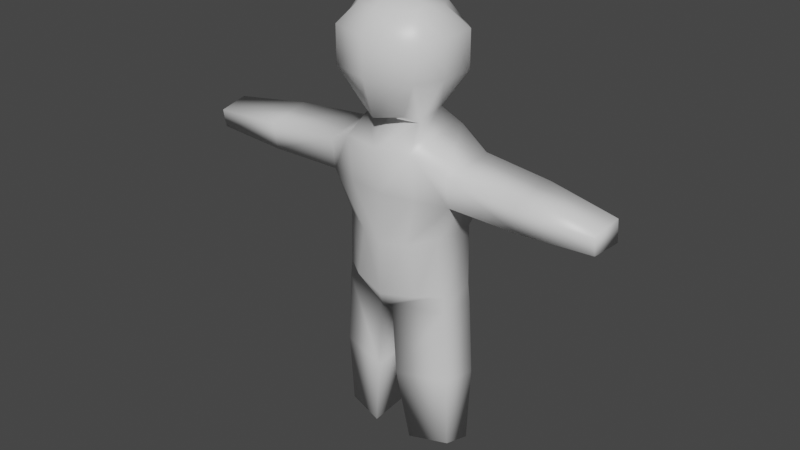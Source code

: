 # Source: person.blend  (saved by Blender 2.92.15; exported with 4.5.12 LTS)
import bpy
from mathutils import Matrix  # noqa: F401  (used for matrix-valued properties, if any)

bpy.ops.wm.read_factory_settings(use_empty=True)
scene = bpy.context.scene
scene.name = 'Scene'

# ---- collections
col_collection = bpy.data.collections.new('Collection'); scene.collection.children.link(col_collection)

# ---- materials (node trees are filled in below, after node groups)
mat_material = bpy.data.materials.new('Material')
mat_material.alpha_threshold = 0.0
mat_material.use_transparent_shadow = False
mat_material.line_color = (0.0, 0.0, 0.0, 1.0)

# ---- material node trees
mat_material.use_nodes = True; mat_material.node_tree.nodes.clear()
_N = mat_material.node_tree.nodes; _L = mat_material.node_tree.links
n0 = _N.new('ShaderNodeOutputMaterial'); n0.name = 'Material Output'; n0.location = (300, 300)
n1 = _N.new('ShaderNodeBsdfPrincipled'); n1.name = 'Principled BSDF'; n1.location = (10, 300)
n1.distribution = 'GGX'
n1.subsurface_method = 'BURLEY'
n1.inputs[2].default_value = 0.4
n1.inputs[3].default_value = 1.45
n1.inputs[27].default_value = (0.0, 0.0, 0.0, 1.0)
n1.inputs[28].default_value = 1.0
_L.new(n1.outputs[0], n0.inputs[0])
n0.is_active_output = True

# ---- world
world_world = bpy.data.worlds.new('World'); scene.world = world_world
world_world.use_nodes = True; world_world.node_tree.nodes.clear()
_N = world_world.node_tree.nodes; _L = world_world.node_tree.links
n0 = _N.new('ShaderNodeOutputWorld'); n0.name = 'World Output'; n0.location = (300, 300)
n1 = _N.new('ShaderNodeBackground'); n1.name = 'Background'; n1.location = (10, 300)
n1.inputs[0].default_value = (0.05088, 0.05088, 0.05088, 1.0)
_L.new(n1.outputs[0], n0.inputs[0])
n0.is_active_output = True
world_world.color = (0.05088, 0.05088, 0.05088)
world_world.use_sun_shadow = False
world_world.sun_shadow_jitter_overblur = 0.0

# ---- meshes
me_cube = bpy.data.meshes.new('Cube')
me_cube.from_pydata([(0.4358, 0.475, 0.6677), (0.3127, 0.5472, -0.8728), (0.5397, -0.545, 0.6808), (0.4166, -0.5843, -1.004), (0.7812, -0.814, -0.3333), (0.7812, -0.814, 0.3333), (0.6773, 0.6062, -0.3333), (0.6773, 0.6062, 0.3333), (0.5764, 0.2021, 0.6677), (0.6339, -0.3333, 0.7858), (0.5243, -0.3333, -1.155), (0.5243, 0.2415, -1.024), (1.0, 0.3333, -0.3333), (1.0, -0.3333, -0.3333), (1.0, 0.3333, 0.3333), (1.0, -0.3333, 0.3333), (0.6523, -0.7193, -1.528), (0.731, 0.5564, -1.38), (0.6514, -0.6293, -2.386), (0.7301, 0.6464, -2.375), (1.231, -0.5229, -1.834), (1.309, 0.4296, -1.686), (1.308, 0.5196, -2.39), (1.23, -0.433, -2.401), (0.6471, -0.5346, -4.226), (0.7258, 0.6607, -4.215), (1.016, -0.2916, -4.171), (1.094, 0.343, -4.16), (1.012, 0.4322, -3.098), (0.5375, 0.6535, -3.258), (0.9334, -0.363, -3.108), (0.4588, -0.5825, -3.269), (3.923, -0.5345, -1.966), (3.971, 0.04018, -1.876), (3.97, 0.09447, -2.301), (3.923, -0.4802, -2.307), (2.643, 0.3521, -2.373), (2.573, -0.4939, -2.382), (2.574, -0.5738, -1.879), (2.643, 0.2722, -1.747), (0.1166, -0.5296, -4.557), (0.1953, 0.6657, -4.547), (1.051, -0.2866, -4.502), (1.129, 0.348, -4.492), (0.394, -0.3839, -7.343), (0.4553, 0.5471, -7.335), (1.122, -0.1947, -7.267), (1.183, 0.2996, -7.371), (0.1993, -0.5208, -5.952), (1.133, -0.2778, -5.876), (1.212, 0.3568, -5.937), (0.2781, 0.6745, -5.942), (-0.4358, 0.475, 0.6677), (-0.3127, 0.5472, -0.8728), (-0.5397, -0.545, 0.6808), (-0.4166, -0.5843, -1.004), (-0.7812, -0.814, -0.3333), (-0.7812, -0.814, 0.3333), (-0.6773, 0.6062, -0.3333), (-0.6773, 0.6062, 0.3333), (0.0, 0.662, -0.925), (0.0, -0.8075, 0.7109), (0.0, -0.8469, -1.038), (0.0, 0.5898, 0.7023), (0.0, 0.7211, 0.3333), (0.0, 0.7211, -0.3333), (0.0, -1.077, 0.3333), (0.0, -1.077, -0.3333), (-0.5764, 0.2021, 0.6677), (-0.6339, -0.3333, 0.7858), (-0.5243, -0.3333, -1.155), (-0.5243, 0.2415, -1.024), (0.0, 0.363, -1.13), (0.0, -0.4534, -1.144), (0.0, 0.2021, 0.8591), (0.0, -0.3333, 0.9772), (-1.0, 0.3333, -0.3333), (-1.0, -0.3333, -0.3333), (-1.0, 0.3333, 0.3333), (-1.0, -0.3333, 0.3333), (-0.6523, -0.7193, -1.528), (-0.731, 0.5564, -1.38), (0.0, 0.5811, -1.546), (0.0, -0.8202, -1.56), (-0.6514, -0.6293, -2.386), (-0.7301, 0.6464, -2.375), (0.0, 0.6711, -2.387), (0.0, -0.7302, -2.388), (-1.231, -0.5229, -1.834), (-1.309, 0.4296, -1.686), (-1.308, 0.5196, -2.39), (-1.23, -0.433, -2.401), (-0.6471, -0.5346, -4.226), (-0.7258, 0.6607, -4.215), (0.0, 0.6854, -4.227), (0.0, -0.7159, -4.304), (-1.016, -0.2916, -4.171), (-1.094, 0.343, -4.16), (-1.012, 0.4322, -3.098), (0.0, 0.6782, -3.27), (-0.5375, 0.6535, -3.258), (-0.9334, -0.363, -3.108), (0.0, -0.7231, -3.308), (-0.4588, -0.5825, -3.269), (-3.923, -0.5345, -1.966), (-3.971, 0.04018, -1.876), (-3.97, 0.09447, -2.301), (-3.923, -0.4802, -2.307), (-2.643, 0.3521, -2.373), (-2.573, -0.4939, -2.382), (-2.574, -0.5738, -1.879), (-2.643, 0.2722, -1.747), (-0.1166, -0.5296, -4.557), (-0.1953, 0.6657, -4.547), (0.0, 0.6904, -4.559), (0.0, -0.6258, -4.55), (-1.051, -0.2866, -4.502), (-1.129, 0.348, -4.492), (-0.394, -0.3839, -7.343), (-0.4553, 0.5471, -7.335), (-1.122, -0.1947, -7.267), (-1.183, 0.2996, -7.371), (-0.1993, -0.5208, -5.952), (-1.133, -0.2778, -5.876), (-1.212, 0.3568, -5.937), (-0.2781, 0.6745, -5.942)], [], [(60, 65, 6, 1), (3, 4, 67, 62), (65, 64, 7, 6), (73, 10, 3, 62), (15, 9, 2, 5), (64, 63, 0, 7), (10, 13, 4, 3), (4, 5, 66, 67), (5, 2, 61, 66), (9, 75, 61, 2), (13, 15, 5, 4), (6, 7, 14, 12), (12, 14, 15, 13), (0, 63, 74, 8), (8, 74, 75, 9), (1, 6, 12, 11), (11, 12, 13, 10), (7, 0, 8, 14), (14, 8, 9, 15), (60, 1, 11, 72), (11, 10, 16, 17), (16, 83, 87, 18), (10, 73, 83, 16), (72, 11, 17, 82), (28, 30, 26, 27), (82, 17, 19, 86), (29, 28, 27, 25), (37, 36, 34, 35), (19, 17, 21, 22), (16, 18, 23, 20), (17, 16, 20, 21), (25, 27, 43, 41), (94, 25, 41, 114), (31, 102, 95, 24), (30, 31, 24, 26), (99, 29, 25, 94), (86, 19, 29, 99), (23, 18, 31, 30), (18, 87, 102, 31), (19, 22, 28, 29), (22, 23, 30, 28), (33, 32, 35, 34), (39, 38, 32, 33), (38, 37, 35, 32), (36, 39, 33, 34), (22, 21, 39, 36), (20, 23, 37, 38), (21, 20, 38, 39), (23, 22, 36, 37), (114, 41, 40, 115), (49, 48, 44, 46), (24, 95, 115, 40), (26, 24, 40, 42), (27, 26, 42, 43), (44, 45, 47, 46), (50, 49, 46, 47), (48, 51, 45, 44), (51, 50, 47, 45), (41, 43, 50, 51), (40, 41, 51, 48), (43, 42, 49, 50), (42, 40, 48, 49), (60, 53, 58, 65), (55, 62, 67, 56), (65, 58, 59, 64), (73, 62, 55, 70), (79, 57, 54, 69), (64, 59, 52, 63), (70, 55, 56, 77), (56, 67, 66, 57), (57, 66, 61, 54), (69, 54, 61, 75), (77, 56, 57, 79), (58, 76, 78, 59), (76, 77, 79, 78), (52, 68, 74, 63), (68, 69, 75, 74), (53, 71, 76, 58), (71, 70, 77, 76), (59, 78, 68, 52), (78, 79, 69, 68), (60, 72, 71, 53), (71, 81, 80, 70), (80, 84, 87, 83), (70, 80, 83, 73), (72, 82, 81, 71), (98, 97, 96, 101), (82, 86, 85, 81), (100, 93, 97, 98), (109, 107, 106, 108), (85, 90, 89, 81), (80, 88, 91, 84), (81, 89, 88, 80), (93, 113, 117, 97), (94, 114, 113, 93), (103, 92, 95, 102), (101, 96, 92, 103), (99, 94, 93, 100), (86, 99, 100, 85), (91, 101, 103, 84), (84, 103, 102, 87), (85, 100, 98, 90), (90, 98, 101, 91), (105, 106, 107, 104), (111, 105, 104, 110), (110, 104, 107, 109), (108, 106, 105, 111), (90, 108, 111, 89), (88, 110, 109, 91), (89, 111, 110, 88), (91, 109, 108, 90), (114, 115, 112, 113), (123, 120, 118, 122), (92, 112, 115, 95), (96, 116, 112, 92), (97, 117, 116, 96), (118, 120, 121, 119), (124, 121, 120, 123), (122, 118, 119, 125), (125, 119, 121, 124), (113, 125, 124, 117), (112, 122, 125, 113), (117, 124, 123, 116), (116, 123, 122, 112)])
me_cube.polygons.foreach_set('use_smooth', [True] * 124)
_uv = me_cube.uv_layers.new(name='UVMap')
_uv.uv.foreach_set('vector', [0.375, 0.375, 0.4583, 0.375, 0.4583, 0.5, 0.375, 0.5, 0.375, 0.75, 0.4583, 0.75, 0.4583, 0.875, 0.375, 0.875, 0.4583, 0.375, 0.5417, 0.375, 0.5417, 0.5, 0.4583, 0.5, 0.25, 0.6667, 0.375, 0.6667, 0.375, 0.75, 0.25, 0.75, 0.5417, 0.6667, 0.625, 0.6667, 0.625, 0.75, 0.5417, 0.75, 0.5417, 0.375, 0.625, 0.375, 0.625, 0.5, 0.5417, 0.5, 0.375, 0.6667, 0.4583, 0.6667, 0.4583, 0.75, 0.375, 0.75, 0.4583, 0.75, 0.5417, 0.75, 0.5417, 0.875, 0.4583, 0.875, 0.5417, 0.75, 0.625, 0.75, 0.625, 0.875, 0.5417, 0.875, 0.625, 0.6667, 0.75, 0.6667, 0.75, 0.75, 0.625, 0.75, 0.4583, 0.6667, 0.5417, 0.6667, 0.5417, 0.75, 0.4583, 0.75, 0.4583, 0.5, 0.5417, 0.5, 0.5417, 0.5833, 0.4583, 0.5833, 0.4583, 0.5833, 0.5417, 0.5833, 0.5417, 0.6667, 0.4583, 0.6667, 0.625, 0.5, 0.75, 0.5, 0.75, 0.5833, 0.625, 0.5833, 0.625, 0.5833, 0.75, 0.5833, 0.75, 0.6667, 0.625, 0.6667, 0.375, 0.5, 0.4583, 0.5, 0.4583, 0.5833, 0.375, 0.5833, 0.375, 0.5833, 0.4583, 0.5833, 0.4583, 0.6667, 0.375, 0.6667, 0.5417, 0.5, 0.625, 0.5, 0.625, 0.5833, 0.5417, 0.5833, 0.5417, 0.5833, 0.625, 0.5833, 0.625, 0.6667, 0.5417, 0.6667, 0.25, 0.5, 0.375, 0.5, 0.375, 0.5833, 0.25, 0.5833, 0.375, 0.5833, 0.375, 0.6667, 0.375, 0.6667, 0.375, 0.5833, 0.375, 0.6667, 0.25, 0.6667, 0.25, 0.6667, 0.375, 0.6667, 0.375, 0.6667, 0.25, 0.6667, 0.25, 0.6667, 0.375, 0.6667, 0.25, 0.5833, 0.375, 0.5833, 0.375, 0.5833, 0.25, 0.5833, 0.375, 0.5833, 0.375, 0.6667, 0.375, 0.6667, 0.375, 0.5833, 0.25, 0.5833, 0.375, 0.5833, 0.375, 0.5833, 0.25, 0.5833, 0.375, 0.5833, 0.375, 0.5833, 0.375, 0.5833, 0.375, 0.5833, 0.375, 0.6667, 0.375, 0.5833, 0.375, 0.5833, 0.375, 0.6667, 0.375, 0.5833, 0.375, 0.5833, 0.375, 0.5833, 0.375, 0.5833, 0.375, 0.6667, 0.375, 0.6667, 0.375, 0.6667, 0.375, 0.6667, 0.375, 0.5833, 0.375, 0.6667, 0.375, 0.6667, 0.375, 0.5833, 0.375, 0.5833, 0.375, 0.5833, 0.375, 0.5833, 0.375, 0.5833, 0.25, 0.5833, 0.375, 0.5833, 0.375, 0.5833, 0.25, 0.5833, 0.375, 0.6667, 0.25, 0.6667, 0.25, 0.6667, 0.375, 0.6667, 0.375, 0.6667, 0.375, 0.6667, 0.375, 0.6667, 0.375, 0.6667, 0.25, 0.5833, 0.375, 0.5833, 0.375, 0.5833, 0.25, 0.5833, 0.25, 0.5833, 0.375, 0.5833, 0.375, 0.5833, 0.25, 0.5833, 0.375, 0.6667, 0.375, 0.6667, 0.375, 0.6667, 0.375, 0.6667, 0.375, 0.6667, 0.25, 0.6667, 0.25, 0.6667, 0.375, 0.6667, 0.375, 0.5833, 0.375, 0.5833, 0.375, 0.5833, 0.375, 0.5833, 0.375, 0.5833, 0.375, 0.6667, 0.375, 0.6667, 0.375, 0.5833, 0.375, 0.5833, 0.375, 0.6667, 0.375, 0.6667, 0.375, 0.5833, 0.375, 0.5833, 0.375, 0.6667, 0.375, 0.6667, 0.375, 0.5833, 0.375, 0.6667, 0.375, 0.6667, 0.375, 0.6667, 0.375, 0.6667, 0.375, 0.5833, 0.375, 0.5833, 0.375, 0.5833, 0.375, 0.5833, 0.375, 0.5833, 0.375, 0.5833, 0.375, 0.5833, 0.375, 0.5833, 0.375, 0.6667, 0.375, 0.6667, 0.375, 0.6667, 0.375, 0.6667, 0.375, 0.5833, 0.375, 0.6667, 0.375, 0.6667, 0.375, 0.5833, 0.375, 0.6667, 0.375, 0.5833, 0.375, 0.5833, 0.375, 0.6667, 0.25, 0.5833, 0.375, 0.5833, 0.375, 0.6667, 0.25, 0.6667, 0.375, 0.6667, 0.375, 0.6667, 0.375, 0.6667, 0.375, 0.6667, 0.375, 0.6667, 0.25, 0.6667, 0.25, 0.6667, 0.375, 0.6667, 0.375, 0.6667, 0.375, 0.6667, 0.375, 0.6667, 0.375, 0.6667, 0.375, 0.5833, 0.375, 0.6667, 0.375, 0.6667, 0.375, 0.5833, 0.375, 0.6667, 0.375, 0.5833, 0.375, 0.5833, 0.375, 0.6667, 0.375, 0.5833, 0.375, 0.6667, 0.375, 0.6667, 0.375, 0.5833, 0.375, 0.6667, 0.375, 0.5833, 0.375, 0.5833, 0.375, 0.6667, 0.375, 0.5833, 0.375, 0.5833, 0.375, 0.5833, 0.375, 0.5833, 0.375, 0.5833, 0.375, 0.5833, 0.375, 0.5833, 0.375, 0.5833, 0.375, 0.6667, 0.375, 0.5833, 0.375, 0.5833, 0.375, 0.6667, 0.375, 0.5833, 0.375, 0.6667, 0.375, 0.6667, 0.375, 0.5833, 0.375, 0.6667, 0.375, 0.6667, 0.375, 0.6667, 0.375, 0.6667, 0.375, 0.375, 0.375, 0.5, 0.4583, 0.5, 0.4583, 0.375, 0.375, 0.75, 0.375, 0.875, 0.4583, 0.875, 0.4583, 0.75, 0.4583, 0.375, 0.4583, 0.5, 0.5417, 0.5, 0.5417, 0.375, 0.25, 0.6667, 0.25, 0.75, 0.375, 0.75, 0.375, 0.6667, 0.5417, 0.6667, 0.5417, 0.75, 0.625, 0.75, 0.625, 0.6667, 0.5417, 0.375, 0.5417, 0.5, 0.625, 0.5, 0.625, 0.375, 0.375, 0.6667, 0.375, 0.75, 0.4583, 0.75, 0.4583, 0.6667, 0.4583, 0.75, 0.4583, 0.875, 0.5417, 0.875, 0.5417, 0.75, 0.5417, 0.75, 0.5417, 0.875, 0.625, 0.875, 0.625, 0.75, 0.625, 0.6667, 0.625, 0.75, 0.75, 0.75, 0.75, 0.6667, 0.4583, 0.6667, 0.4583, 0.75, 0.5417, 0.75, 0.5417, 0.6667, 0.4583, 0.5, 0.4583, 0.5833, 0.5417, 0.5833, 0.5417, 0.5, 0.4583, 0.5833, 0.4583, 0.6667, 0.5417, 0.6667, 0.5417, 0.5833, 0.625, 0.5, 0.625, 0.5833, 0.75, 0.5833, 0.75, 0.5, 0.625, 0.5833, 0.625, 0.6667, 0.75, 0.6667, 0.75, 0.5833, 0.375, 0.5, 0.375, 0.5833, 0.4583, 0.5833, 0.4583, 0.5, 0.375, 0.5833, 0.375, 0.6667, 0.4583, 0.6667, 0.4583, 0.5833, 0.5417, 0.5, 0.5417, 0.5833, 0.625, 0.5833, 0.625, 0.5, 0.5417, 0.5833, 0.5417, 0.6667, 0.625, 0.6667, 0.625, 0.5833, 0.25, 0.5, 0.25, 0.5833, 0.375, 0.5833, 0.375, 0.5, 0.375, 0.5833, 0.375, 0.5833, 0.375, 0.6667, 0.375, 0.6667, 0.375, 0.6667, 0.375, 0.6667, 0.25, 0.6667, 0.25, 0.6667, 0.375, 0.6667, 0.375, 0.6667, 0.25, 0.6667, 0.25, 0.6667, 0.25, 0.5833, 0.25, 0.5833, 0.375, 0.5833, 0.375, 0.5833, 0.375, 0.5833, 0.375, 0.5833, 0.375, 0.6667, 0.375, 0.6667, 0.25, 0.5833, 0.25, 0.5833, 0.375, 0.5833, 0.375, 0.5833, 0.375, 0.5833, 0.375, 0.5833, 0.375, 0.5833, 0.375, 0.5833, 0.375, 0.6667, 0.375, 0.6667, 0.375, 0.5833, 0.375, 0.5833, 0.375, 0.5833, 0.375, 0.5833, 0.375, 0.5833, 0.375, 0.5833, 0.375, 0.6667, 0.375, 0.6667, 0.375, 0.6667, 0.375, 0.6667, 0.375, 0.5833, 0.375, 0.5833, 0.375, 0.6667, 0.375, 0.6667, 0.375, 0.5833, 0.375, 0.5833, 0.375, 0.5833, 0.375, 0.5833, 0.25, 0.5833, 0.25, 0.5833, 0.375, 0.5833, 0.375, 0.5833, 0.375, 0.6667, 0.375, 0.6667, 0.25, 0.6667, 0.25, 0.6667, 0.375, 0.6667, 0.375, 0.6667, 0.375, 0.6667, 0.375, 0.6667, 0.25, 0.5833, 0.25, 0.5833, 0.375, 0.5833, 0.375, 0.5833, 0.25, 0.5833, 0.25, 0.5833, 0.375, 0.5833, 0.375, 0.5833, 0.375, 0.6667, 0.375, 0.6667, 0.375, 0.6667, 0.375, 0.6667, 0.375, 0.6667, 0.375, 0.6667, 0.25, 0.6667, 0.25, 0.6667, 0.375, 0.5833, 0.375, 0.5833, 0.375, 0.5833, 0.375, 0.5833, 0.375, 0.5833, 0.375, 0.5833, 0.375, 0.6667, 0.375, 0.6667, 0.375, 0.5833, 0.375, 0.5833, 0.375, 0.6667, 0.375, 0.6667, 0.375, 0.5833, 0.375, 0.5833, 0.375, 0.6667, 0.375, 0.6667, 0.375, 0.6667, 0.375, 0.6667, 0.375, 0.6667, 0.375, 0.6667, 0.375, 0.5833, 0.375, 0.5833, 0.375, 0.5833, 0.375, 0.5833, 0.375, 0.5833, 0.375, 0.5833, 0.375, 0.5833, 0.375, 0.5833, 0.375, 0.6667, 0.375, 0.6667, 0.375, 0.6667, 0.375, 0.6667, 0.375, 0.5833, 0.375, 0.5833, 0.375, 0.6667, 0.375, 0.6667, 0.375, 0.6667, 0.375, 0.6667, 0.375, 0.5833, 0.375, 0.5833, 0.25, 0.5833, 0.25, 0.6667, 0.375, 0.6667, 0.375, 0.5833, 0.375, 0.6667, 0.375, 0.6667, 0.375, 0.6667, 0.375, 0.6667, 0.375, 0.6667, 0.375, 0.6667, 0.25, 0.6667, 0.25, 0.6667, 0.375, 0.6667, 0.375, 0.6667, 0.375, 0.6667, 0.375, 0.6667, 0.375, 0.5833, 0.375, 0.5833, 0.375, 0.6667, 0.375, 0.6667, 0.375, 0.6667, 0.375, 0.6667, 0.375, 0.5833, 0.375, 0.5833, 0.375, 0.5833, 0.375, 0.5833, 0.375, 0.6667, 0.375, 0.6667, 0.375, 0.6667, 0.375, 0.6667, 0.375, 0.5833, 0.375, 0.5833, 0.375, 0.5833, 0.375, 0.5833, 0.375, 0.5833, 0.375, 0.5833, 0.375, 0.5833, 0.375, 0.5833, 0.375, 0.5833, 0.375, 0.5833, 0.375, 0.6667, 0.375, 0.6667, 0.375, 0.5833, 0.375, 0.5833, 0.375, 0.5833, 0.375, 0.5833, 0.375, 0.6667, 0.375, 0.6667, 0.375, 0.6667, 0.375, 0.6667, 0.375, 0.6667, 0.375, 0.6667])
me_cube.materials.append(mat_material)
me_cube.use_remesh_preserve_volume = False
me_cube.use_remesh_preserve_attributes = False
me_cube.use_mirror_vertex_groups = False
me_cube.update()
arm_armature = bpy.data.armatures.new('Armature')  # bones are not reproduced

# ---- objects
ob_cube = bpy.data.objects.new('Cube', me_cube)
ob_armature = bpy.data.objects.new('Armature', arm_armature)

# ---- transforms, parenting, visibility, modifiers, constraints
ob_cube.parent = ob_armature
ob_cube.matrix_parent_inverse = Matrix(((1.0, -0.0, -0.0, -0.004629), (-0.0, 1.0, 0.0, 1.075), (-0.0, -0.0, 1.0, -0.00572), (-0.0, 0.0, -0.0, 1.0)))
ob_cube.location = (0.0, 0.0, 0.0)
ob_cube.lock_rotations_4d = False
ob_cube.empty_display_type = 'ARROWS'
ob_cube.lineart.crease_threshold = 0.0
_vg = ob_cube.vertex_groups.new(name='Pelvis')
for _i, _w in zip([24, 25, 26, 27, 28, 29, 30, 31, 40, 41, 42, 43, 48, 51, 92, 93, 94, 95, 96, 97, 98, 99, 100, 101, 102, 103, 112, 113, 114, 115, 116, 117, 122, 125], [0.6654, 0.585, 0.4663, 0.2551, 0.05159, 0.08367, 0.06682, 0.09361, 0.8413, 0.8474, 0.1748, 0.1494, 0.05546, 0.05613, 0.6642, 0.5845, 0.8152, 0.8021, 0.467, 0.258, 0.0523, 0.0801, 0.08439, 0.06742, 0.1003, 0.09425, 0.8407, 0.8465, 0.8581, 0.8484, 0.1827, 0.1565, 0.0515, 0.05253]): _vg.add([_i], _w, 'REPLACE')
_vg = ob_cube.vertex_groups.new(name='Spine')
for _i, _w in zip([16, 18, 19, 22, 23, 24, 25, 26, 27, 28, 29, 30, 31, 42, 43, 80, 82, 83, 84, 85, 86, 87, 90, 91, 92, 93, 94, 95, 96, 97, 98, 99, 100, 101, 102, 103, 115, 116, 117], [0.03632, 0.2263, 0.2057, 0.06195, 0.06874, 0.122, 0.1154, 0.1139, 0.116, 0.6417, 0.7581, 0.6476, 0.7695, 0.006809, 0.01274, 0.03791, 0.06353, 0.1055, 0.2315, 0.2093, 0.7428, 0.6359, 0.05825, 0.0654, 0.1229, 0.1162, 0.0976, 0.09943, 0.115, 0.117, 0.6391, 0.8479, 0.7562, 0.6448, 0.8195, 0.7682, 0.003698, 0.009948, 0.01601]): _vg.add([_i], _w, 'REPLACE')
_vg = ob_cube.vertex_groups.new(name='Neck')
for _i, _w in zip([3, 10, 16, 17, 18, 19, 20, 55, 62, 70, 72, 73, 80, 81, 82, 83, 84, 85, 86, 87, 88], [0.06277, 0.111, 0.4294, 0.08463, 0.06583, 0.00461, 0.05164, 0.06299, 0.05184, 0.1114, 0.06245, 0.1105, 0.4295, 0.09154, 0.6674, 0.5217, 0.06766, 0.006666, 0.06065, 0.07567, 0.05275]): _vg.add([_i], _w, 'REPLACE')
_vg = ob_cube.vertex_groups.new(name='Head')
for _i, _w in zip([0, 1, 2, 3, 4, 5, 6, 7, 8, 9, 10, 11, 12, 13, 14, 15, 16, 17, 18, 20, 52, 53, 54, 55, 56, 57, 58, 59, 60, 61, 62, 63, 64, 65, 66, 67, 68, 69, 70, 71, 72, 73, 74, 75, 76, 77, 78, 79, 80, 81, 82, 83, 84, 87, 88, 89], [0.9964, 0.948, 0.9939, 0.8839, 0.9718, 0.9887, 0.981, 0.9933, 0.9959, 0.9949, 0.786, 0.8696, 0.9743, 0.9664, 0.9909, 0.9888, 0.2465, 0.2398, 0.02286, 0.01344, 0.9965, 0.9487, 0.9939, 0.8839, 0.9719, 0.9887, 0.9813, 0.9933, 0.9638, 0.994, 0.9097, 0.9972, 0.9963, 0.9899, 0.9889, 0.9714, 0.9959, 0.9949, 0.7863, 0.872, 0.9042, 0.8244, 0.9974, 0.9965, 0.9746, 0.9666, 0.991, 0.9888, 0.2471, 0.2589, 0.1484, 0.2354, 0.02502, 0.02269, 0.01545, 0.00043]): _vg.add([_i], _w, 'REPLACE')
_vg = ob_cube.vertex_groups.new(name='Left Arm')
for _i, _w in zip([1, 3, 10, 11, 16, 17, 18, 19, 20, 21, 22, 23, 26, 27, 28, 29, 30, 31, 37, 38, 82, 83, 84, 86, 87], [0.01269, 0.02267, 0.08069, 0.09768, 0.2519, 0.6346, 0.6125, 0.7023, 0.8468, 0.9141, 0.8656, 0.86, 0.004142, 0.009085, 0.2184, 0.08986, 0.2138, 0.07789, 0.04159, 0.04422, 0.05979, 0.06466, 0.003465, 0.08265, 0.1154]): _vg.add([_i], _w, 'REPLACE')
_vg = ob_cube.vertex_groups.new(name='Left Forearm')
for _i, _w in zip([20, 21, 22, 23, 32, 33, 34, 35, 36, 37, 38, 39], [0.0482, 0.03097, 0.05251, 0.04618, 0.9913, 0.9942, 0.994, 0.9917, 0.9735, 0.9493, 0.9474, 0.9762]): _vg.add([_i], _w, 'REPLACE')
_vg = ob_cube.vertex_groups.new(name='Right Arm')
for _i, _w in zip([18, 53, 55, 70, 71, 80, 81, 82, 83, 84, 85, 86, 87, 88, 89, 90, 91, 96, 97, 98, 100, 101, 103, 109, 110], [0.001218, 0.009991, 0.02144, 0.07929, 0.0934, 0.2497, 0.6041, 0.0574, 0.06392, 0.603, 0.6951, 0.08166, 0.1135, 0.8439, 0.9057, 0.8726, 0.8662, 0.005234, 0.01021, 0.2203, 0.09056, 0.216, 0.07763, 0.0407, 0.04456]): _vg.add([_i], _w, 'REPLACE')
_vg = ob_cube.vertex_groups.new(name='Right Forearm')
for _i, _w in zip([88, 89, 90, 91, 104, 105, 106, 107, 108, 109, 110, 111], [0.04971, 0.0364, 0.04904, 0.04116, 0.9926, 0.9955, 0.9954, 0.9931, 0.9747, 0.9499, 0.9471, 0.9748]): _vg.add([_i], _w, 'REPLACE')
_vg = ob_cube.vertex_groups.new(name='Left Shin')
for _i, _w in zip([24, 25, 26, 27, 28, 29, 30, 31, 40, 41, 42, 43, 94, 95, 114, 115], [0.1559, 0.2418, 0.3556, 0.5618, 0.06125, 0.03411, 0.03822, 0.0006484, 0.04817, 0.05083, 0.7197, 0.7392, 0.00533, 0.008106, 0.004999, 0.005173]): _vg.add([_i], _w, 'REPLACE')
_vg = ob_cube.vertex_groups.new(name='Left Leg')
for _i, _w in zip([24, 25, 26, 27, 40, 41, 42, 43, 44, 45, 46, 47, 48, 49, 50, 51, 114, 115], [0.001006, 0.005946, 0.01002, 0.01105, 0.05774, 0.0608, 0.06659, 0.06969, 0.9931, 0.9931, 0.997, 0.9976, 0.9355, 0.9647, 0.9684, 0.9351, 0.0115, 0.0168]): _vg.add([_i], _w, 'REPLACE')
_vg = ob_cube.vertex_groups.new(name='Right Shin')
for _i, _w in zip([92, 93, 94, 95, 96, 97, 98, 100, 101, 103, 112, 113, 114, 115, 116, 117, 123, 124], [0.1548, 0.2398, 0.004883, 0.007574, 0.3514, 0.5558, 0.06098, 0.0341, 0.03779, 0.0006743, 0.0471, 0.05048, 0.004545, 0.004492, 0.7065, 0.7266, 0.004621, 9.241e-05]): _vg.add([_i], _w, 'REPLACE')
_vg = ob_cube.vertex_groups.new(name='Right Leg')
for _i, _w in zip([92, 93, 96, 97, 112, 113, 114, 115, 116, 117, 118, 119, 120, 121, 122, 123, 124, 125], [0.00286, 0.00814, 0.01314, 0.01404, 0.05852, 0.06169, 0.01235, 0.01762, 0.06971, 0.07287, 0.9948, 0.9945, 0.997, 0.9975, 0.9398, 0.9598, 0.964, 0.9389]): _vg.add([_i], _w, 'REPLACE')
_m = ob_cube.modifiers.new('Armature', 'ARMATURE')
_m.object = ob_armature
ob_armature.location = (0.004629, -1.075, 0.00572)
ob_armature.lineart.crease_threshold = 0.0

# ---- collection membership
col_collection.objects.link(ob_cube)
col_collection.objects.link(ob_armature)

# ---- scene / render settings (as saved in the file)
scene.frame_start = 1; scene.frame_end = 250; scene.frame_set(1)
scene.render.engine = 'BLENDER_EEVEE_NEXT'
scene.cycles.use_denoising = False
scene.cycles.samples = 128
scene.cycles.sampling_pattern = 'TABULATED_SOBOL'
scene.cycles.use_adaptive_sampling = False
scene.cycles.use_light_tree = False
scene.view_settings.view_transform = 'Filmic'
bpy.context.view_layer.update()

# ---- added for rendering (the .blend has no active camera and no usable light): camera, sun
cam_auto = bpy.data.cameras.new('AutoCamera')
cam_auto.lens = 50.0
cam_auto.sensor_width = 36.0
cam_auto.clip_end = 1000.0
ob_auto_camera = bpy.data.objects.new('AutoCamera', cam_auto)
scene.collection.objects.link(ob_auto_camera)
ob_auto_camera.location = (10.7893, -13.1249, 5.43471)
ob_auto_camera.rotation_euler = (1.09748, -7.21219e-08, 0.694738)
scene.camera = ob_auto_camera
light_auto_sun = bpy.data.lights.new('AutoSun', 'SUN')
light_auto_sun.energy = 3.0
light_auto_sun.angle = 0.0523599
ob_auto_sun = bpy.data.objects.new('AutoSun', light_auto_sun)
scene.collection.objects.link(ob_auto_sun)
ob_auto_sun.rotation_euler = (0.872665, 0.174533, 0.523599)
bpy.context.view_layer.update()
